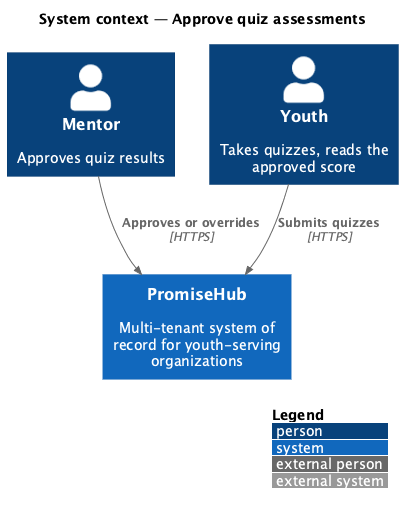

The diagram above was rendered by PlantUML. Its source (embedded in the PNG):
@startuml
!include <C4/C4_Context>
LAYOUT_WITH_LEGEND()
title System context — Approve quiz assessments
Person(m, "Mentor", "Approves quiz results")
Person(y, "Youth", "Takes quizzes, reads the approved score")
System(ph, "PromiseHub", "Multi-tenant system of record for youth-serving organizations")
Rel(m, ph, "Approves or overrides", "HTTPS")
Rel(y, ph, "Submits quizzes", "HTTPS")
@enduml